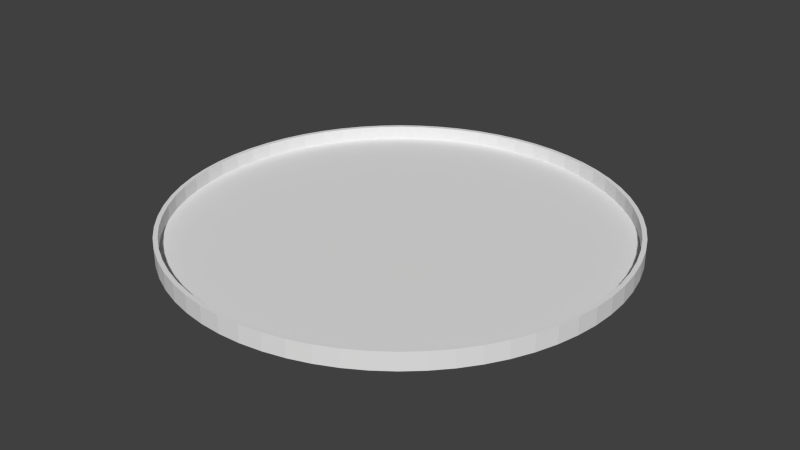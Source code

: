 # Source: Surface.blend  (saved by Blender 2.66.1; exported with 4.5.12 LTS)
import bpy
from mathutils import Matrix  # noqa: F401  (used for matrix-valued properties, if any)

bpy.ops.wm.read_factory_settings(use_empty=True)
scene = bpy.context.scene
scene.name = 'Scene'

# ---- collections
col_collection_1 = bpy.data.collections.new('Collection 1'); scene.collection.children.link(col_collection_1)

# ---- world
world_world = bpy.data.worlds.new('World'); scene.world = world_world
world_world.color = (0.05088, 0.05088, 0.05088)
world_world.use_sun_shadow = False
world_world.sun_shadow_jitter_overblur = 0.0
world_world.cycles.sampling_method = 'MANUAL'
world_world.cycles.sample_map_resolution = 256

# ---- meshes
me_cylinder_001 = bpy.data.meshes.new('Cylinder.001')
me_cylinder_001.from_pydata([(0.0, 0.0, -0.1176), (0.0, 3.0, -0.1176), (0.0, 3.0, 0.1176), (0.2941, 2.986, -0.1176), (0.2883, 2.927, 0.1176), (0.5853, 2.942, -0.1176), (0.5737, 2.884, 0.1176), (0.8709, 2.871, -0.1176), (0.8537, 2.814, 0.1176), (1.148, 2.772, -0.1176), (1.125, 2.717, 0.1176), (1.414, 2.646, -0.1176), (1.386, 2.594, 0.1176), (1.667, 2.494, -0.1176), (1.634, 2.445, 0.1176), (1.903, 2.319, -0.1176), (1.866, 2.273, 0.1176), (2.121, 2.121, -0.1176), (2.08, 2.08, 0.1176), (2.319, 1.903, -0.1176), (2.273, 1.866, 0.1176), (2.494, 1.667, -0.1176), (2.445, 1.634, 0.1176), (2.646, 1.414, -0.1176), (2.594, 1.386, 0.1176), (2.772, 1.148, -0.1176), (2.717, 1.125, 0.1176), (2.871, 0.8709, -0.1176), (2.814, 0.8537, 0.1176), (2.942, 0.5853, -0.1176), (2.884, 0.5737, 0.1176), (2.986, 0.2941, -0.1176), (2.927, 0.2883, 0.1176), (3.0, -4.888e-07, -0.1176), (2.941, -4.889e-07, 0.1176), (2.986, -0.2941, -0.1176), (2.927, -0.2883, 0.1176), (2.942, -0.5853, -0.1176), (2.884, -0.5737, 0.1176), (2.871, -0.8709, -0.1176), (2.814, -0.8537, 0.1176), (2.772, -1.148, -0.1176), (2.717, -1.125, 0.1176), (2.646, -1.414, -0.1176), (2.594, -1.386, 0.1176), (2.494, -1.667, -0.1176), (2.445, -1.634, 0.1176), (2.319, -1.903, -0.1176), (2.273, -1.866, 0.1176), (2.121, -2.121, -0.1176), (2.08, -2.08, 0.1176), (1.903, -2.319, -0.1176), (1.866, -2.273, 0.1176), (1.667, -2.494, -0.1176), (1.634, -2.445, 0.1176), (1.414, -2.646, -0.1176), (1.386, -2.594, 0.1176), (1.148, -2.772, -0.1176), (1.125, -2.717, 0.1176), (0.8709, -2.871, -0.1176), (0.8537, -2.814, 0.1176), (0.5853, -2.942, -0.1176), (0.5737, -2.884, 0.1176), (0.294, -2.986, -0.1176), (0.2883, -2.927, 0.1176), (-2.408e-06, -3.0, -0.1176), (-2.384e-06, -2.941, 0.1176), (-0.2941, -2.986, -0.1176), (-0.2883, -2.927, 0.1176), (-0.5853, -2.942, -0.1176), (-0.5737, -2.884, 0.1176), (-0.8709, -2.871, -0.1176), (-0.8537, -2.814, 0.1176), (-1.148, -2.772, -0.1176), (-1.125, -2.717, 0.1176), (-1.414, -2.646, -0.1176), (-1.386, -2.594, 0.1176), (-1.667, -2.494, -0.1176), (-1.634, -2.445, 0.1176), (-1.903, -2.319, -0.1176), (-1.866, -2.273, 0.1176), (-2.121, -2.121, -0.1176), (-2.08, -2.08, 0.1176), (-2.319, -1.903, -0.1176), (-2.273, -1.866, 0.1176), (-2.494, -1.667, -0.1176), (-2.445, -1.634, 0.1176), (-2.646, -1.414, -0.1176), (-2.594, -1.386, 0.1176), (-2.772, -1.148, -0.1176), (-2.717, -1.125, 0.1176), (-2.871, -0.8709, -0.1176), (-2.814, -0.8537, 0.1176), (-2.942, -0.5853, -0.1176), (-2.884, -0.5737, 0.1176), (-2.986, -0.2941, -0.1176), (-2.927, -0.2883, 0.1176), (-3.0, -1.395e-06, -0.1176), (-2.941, -1.395e-06, 0.1176), (-2.986, 0.294, -0.1176), (-2.927, 0.2883, 0.1176), (-2.942, 0.5853, -0.1176), (-2.884, 0.5737, 0.1176), (-2.871, 0.8709, -0.1176), (-2.814, 0.8537, 0.1176), (-2.772, 1.148, -0.1176), (-2.717, 1.125, 0.1176), (-2.646, 1.414, -0.1176), (-2.594, 1.386, 0.1176), (-2.494, 1.667, -0.1176), (-2.445, 1.634, 0.1176), (-2.319, 1.903, -0.1176), (-2.273, 1.866, 0.1176), (-2.121, 2.121, -0.1176), (-2.08, 2.08, 0.1176), (-1.903, 2.319, -0.1176), (-1.866, 2.273, 0.1176), (-1.667, 2.494, -0.1176), (-1.634, 2.445, 0.1176), (-1.414, 2.646, -0.1176), (-1.386, 2.594, 0.1176), (-1.148, 2.772, -0.1176), (-1.125, 2.717, 0.1176), (-0.8709, 2.871, -0.1176), (-0.8537, 2.814, 0.1176), (-0.5853, 2.942, -0.1176), (-0.5738, 2.884, 0.1176), (-0.2941, 2.986, -0.1176), (-0.2883, 2.927, 0.1176), (0.2941, 2.986, 0.1176), (6.852e-08, 2.941, 0.1176), (0.5853, 2.942, 0.1176), (0.8709, 2.871, 0.1176), (1.148, 2.772, 0.1176), (1.414, 2.646, 0.1176), (1.667, 2.494, 0.1176), (1.903, 2.319, 0.1176), (2.121, 2.121, 0.1176), (2.319, 1.903, 0.1176), (2.494, 1.667, 0.1176), (2.646, 1.414, 0.1176), (2.772, 1.148, 0.1176), (2.871, 0.8709, 0.1176), (2.942, 0.5853, 0.1176), (2.986, 0.2941, 0.1176), (3.0, -4.888e-07, 0.1176), (2.986, -0.2941, 0.1176), (2.942, -0.5853, 0.1176), (2.871, -0.8709, 0.1176), (2.772, -1.148, 0.1176), (2.646, -1.414, 0.1176), (2.494, -1.667, 0.1176), (2.319, -1.903, 0.1176), (2.121, -2.121, 0.1176), (1.903, -2.319, 0.1176), (1.667, -2.494, 0.1176), (1.414, -2.646, 0.1176), (1.148, -2.772, 0.1176), (0.8709, -2.871, 0.1176), (0.5853, -2.942, 0.1176), (0.294, -2.986, 0.1176), (-2.408e-06, -3.0, 0.1176), (-0.2941, -2.986, 0.1176), (-0.5853, -2.942, 0.1176), (-0.8709, -2.871, 0.1176), (-1.148, -2.772, 0.1176), (-1.414, -2.646, 0.1176), (-1.667, -2.494, 0.1176), (-1.903, -2.319, 0.1176), (-2.121, -2.121, 0.1176), (-2.319, -1.903, 0.1176), (-2.494, -1.667, 0.1176), (-2.646, -1.414, 0.1176), (-2.772, -1.148, 0.1176), (-2.871, -0.8709, 0.1176), (-2.942, -0.5853, 0.1176), (-2.986, -0.2941, 0.1176), (-3.0, -1.395e-06, 0.1176), (-2.986, 0.294, 0.1176), (-2.942, 0.5853, 0.1176), (-2.871, 0.8709, 0.1176), (-2.772, 1.148, 0.1176), (-2.646, 1.414, 0.1176), (-2.494, 1.667, 0.1176), (-2.319, 1.903, 0.1176), (-2.121, 2.121, 0.1176), (-1.903, 2.319, 0.1176), (-1.667, 2.494, 0.1176), (-1.414, 2.646, 0.1176), (-1.148, 2.772, 0.1176), (-0.8709, 2.871, 0.1176), (-0.5853, 2.942, 0.1176), (-0.2941, 2.986, 0.1176), (0.0, 0.0, -0.07097), (0.2883, 2.927, -0.07097), (0.5737, 2.884, -0.07097), (0.8537, 2.814, -0.07097), (1.125, 2.717, -0.07097), (1.386, 2.594, -0.07097), (1.634, 2.445, -0.07097), (1.866, 2.273, -0.07097), (2.08, 2.08, -0.07097), (2.273, 1.866, -0.07097), (2.445, 1.634, -0.07097), (2.594, 1.386, -0.07097), (2.717, 1.125, -0.07097), (2.814, 0.8537, -0.07097), (2.884, 0.5737, -0.07097), (2.927, 0.2883, -0.07097), (2.941, -4.889e-07, -0.07097), (2.927, -0.2883, -0.07097), (2.884, -0.5737, -0.07097), (2.814, -0.8537, -0.07097), (2.717, -1.125, -0.07097), (2.594, -1.386, -0.07097), (2.445, -1.634, -0.07097), (2.273, -1.866, -0.07097), (2.08, -2.08, -0.07097), (1.866, -2.273, -0.07097), (1.634, -2.445, -0.07097), (1.386, -2.594, -0.07097), (1.125, -2.717, -0.07097), (0.8537, -2.814, -0.07097), (0.5737, -2.884, -0.07097), (0.2883, -2.927, -0.07097), (0.0, -2.941, -0.07097), (-0.2883, -2.927, -0.07097), (-0.5737, -2.884, -0.07097), (-0.8537, -2.814, -0.07097), (-1.125, -2.717, -0.07097), (-1.386, -2.594, -0.07097), (-1.634, -2.445, -0.07097), (-1.866, -2.273, -0.07097), (-2.08, -2.08, -0.07097), (-2.273, -1.866, -0.07097), (-2.445, -1.634, -0.07097), (-2.594, -1.386, -0.07097), (-2.717, -1.125, -0.07097), (-2.814, -0.8537, -0.07097), (-2.884, -0.5737, -0.07097), (-2.927, -0.2883, -0.07097), (-2.941, -4.889e-07, -0.07097), (-2.927, 0.2883, -0.07097), (-2.884, 0.5737, -0.07097), (-2.814, 0.8537, -0.07097), (-2.717, 1.125, -0.07097), (-2.594, 1.386, -0.07097), (-2.445, 1.634, -0.07097), (-2.273, 1.866, -0.07097), (-2.08, 2.08, -0.07097), (-1.866, 2.273, -0.07097), (-1.634, 2.445, -0.07097), (-1.386, 2.594, -0.07097), (-1.125, 2.717, -0.07097), (-0.8537, 2.814, -0.07097), (-0.5737, 2.884, -0.07097), (-0.2883, 2.927, -0.07097), (0.0, 2.941, -0.07097)], [], [(0, 1, 3), (36, 34, 209, 210), (1, 2, 129, 3), (0, 3, 5), (72, 70, 227, 228), (3, 129, 131, 5), (0, 5, 7), (108, 106, 245, 246), (5, 131, 132, 7), (0, 7, 9), (26, 24, 204, 205), (7, 132, 133, 9), (0, 9, 11), (62, 60, 222, 223), (9, 133, 134, 11), (0, 11, 13), (98, 96, 240, 241), (11, 134, 135, 13), (0, 13, 15), (16, 14, 199, 200), (13, 135, 136, 15), (0, 15, 17), (52, 50, 217, 218), (15, 136, 137, 17), (0, 17, 19), (88, 86, 235, 236), (17, 137, 138, 19), (0, 19, 21), (124, 122, 253, 254), (19, 138, 139, 21), (0, 21, 23), (6, 4, 194, 195), (21, 139, 140, 23), (0, 23, 25), (42, 40, 212, 213), (23, 140, 141, 25), (0, 25, 27), (78, 76, 230, 231), (25, 141, 142, 27), (0, 27, 29), (114, 112, 248, 249), (27, 142, 143, 29), (0, 29, 31), (32, 30, 207, 208), (29, 143, 144, 31), (0, 31, 33), (68, 66, 225, 226), (31, 144, 145, 33), (0, 33, 35), (104, 102, 243, 244), (33, 145, 146, 35), (0, 35, 37), (22, 20, 202, 203), (35, 146, 147, 37), (0, 37, 39), (58, 56, 220, 221), (37, 147, 148, 39), (0, 39, 41), (94, 92, 238, 239), (39, 148, 149, 41), (0, 41, 43), (130, 128, 256, 257), (41, 149, 150, 43), (0, 43, 45), (12, 10, 197, 198), (43, 150, 151, 45), (0, 45, 47), (48, 46, 215, 216), (45, 151, 152, 47), (0, 47, 49), (84, 82, 233, 234), (47, 152, 153, 49), (0, 49, 51), (120, 118, 251, 252), (49, 153, 154, 51), (0, 51, 53), (38, 36, 210, 211), (51, 154, 155, 53), (0, 53, 55), (74, 72, 228, 229), (53, 155, 156, 55), (0, 55, 57), (110, 108, 246, 247), (55, 156, 157, 57), (0, 57, 59), (28, 26, 205, 206), (57, 157, 158, 59), (0, 59, 61), (64, 62, 223, 224), (59, 158, 159, 61), (0, 61, 63), (100, 98, 241, 242), (61, 159, 160, 63), (0, 63, 65), (18, 16, 200, 201), (63, 160, 161, 65), (0, 65, 67), (54, 52, 218, 219), (65, 161, 162, 67), (0, 67, 69), (90, 88, 236, 237), (67, 162, 163, 69), (0, 69, 71), (126, 124, 254, 255), (69, 163, 164, 71), (0, 71, 73), (8, 6, 195, 196), (71, 164, 165, 73), (0, 73, 75), (44, 42, 213, 214), (73, 165, 166, 75), (0, 75, 77), (80, 78, 231, 232), (75, 166, 167, 77), (0, 77, 79), (116, 114, 249, 250), (77, 167, 168, 79), (0, 79, 81), (34, 32, 208, 209), (79, 168, 169, 81), (0, 81, 83), (70, 68, 226, 227), (81, 169, 170, 83), (0, 83, 85), (106, 104, 244, 245), (83, 170, 171, 85), (0, 85, 87), (24, 22, 203, 204), (85, 171, 172, 87), (0, 87, 89), (60, 58, 221, 222), (87, 172, 173, 89), (0, 89, 91), (96, 94, 239, 240), (89, 173, 174, 91), (0, 91, 93), (14, 12, 198, 199), (91, 174, 175, 93), (0, 93, 95), (50, 48, 216, 217), (93, 175, 176, 95), (0, 95, 97), (86, 84, 234, 235), (95, 176, 177, 97), (0, 97, 99), (122, 120, 252, 253), (97, 177, 178, 99), (0, 99, 101), (4, 130, 257, 194), (99, 178, 179, 101), (0, 101, 103), (40, 38, 211, 212), (101, 179, 180, 103), (0, 103, 105), (76, 74, 229, 230), (103, 180, 181, 105), (0, 105, 107), (112, 110, 247, 248), (105, 181, 182, 107), (0, 107, 109), (30, 28, 206, 207), (107, 182, 183, 109), (0, 109, 111), (66, 64, 224, 225), (109, 183, 184, 111), (0, 111, 113), (102, 100, 242, 243), (111, 184, 185, 113), (0, 113, 115), (20, 18, 201, 202), (113, 185, 186, 115), (0, 115, 117), (56, 54, 219, 220), (115, 186, 187, 117), (0, 117, 119), (92, 90, 237, 238), (117, 187, 188, 119), (0, 119, 121), (128, 126, 255, 256), (119, 188, 189, 121), (0, 121, 123), (10, 8, 196, 197), (121, 189, 190, 123), (0, 123, 125), (46, 44, 214, 215), (123, 190, 191, 125), (0, 125, 127), (82, 80, 232, 233), (125, 191, 192, 127), (0, 127, 1), (118, 116, 250, 251), (127, 192, 2, 1), (130, 4, 129, 2), (4, 6, 131, 129), (6, 8, 132, 131), (8, 10, 133, 132), (10, 12, 134, 133), (12, 14, 135, 134), (14, 16, 136, 135), (16, 18, 137, 136), (18, 20, 138, 137), (20, 22, 139, 138), (22, 24, 140, 139), (24, 26, 141, 140), (26, 28, 142, 141), (28, 30, 143, 142), (30, 32, 144, 143), (32, 34, 145, 144), (34, 36, 146, 145), (36, 38, 147, 146), (38, 40, 148, 147), (40, 42, 149, 148), (42, 44, 150, 149), (44, 46, 151, 150), (46, 48, 152, 151), (48, 50, 153, 152), (50, 52, 154, 153), (52, 54, 155, 154), (54, 56, 156, 155), (56, 58, 157, 156), (58, 60, 158, 157), (60, 62, 159, 158), (62, 64, 160, 159), (64, 66, 161, 160), (66, 68, 162, 161), (68, 70, 163, 162), (70, 72, 164, 163), (72, 74, 165, 164), (74, 76, 166, 165), (76, 78, 167, 166), (78, 80, 168, 167), (80, 82, 169, 168), (82, 84, 170, 169), (84, 86, 171, 170), (86, 88, 172, 171), (88, 90, 173, 172), (90, 92, 174, 173), (92, 94, 175, 174), (94, 96, 176, 175), (96, 98, 177, 176), (98, 100, 178, 177), (100, 102, 179, 178), (102, 104, 180, 179), (104, 106, 181, 180), (106, 108, 182, 181), (108, 110, 183, 182), (110, 112, 184, 183), (112, 114, 185, 184), (114, 116, 186, 185), (116, 118, 187, 186), (118, 120, 188, 187), (120, 122, 189, 188), (122, 124, 190, 189), (124, 126, 191, 190), (126, 128, 192, 191), (128, 130, 2, 192), (193, 194, 257), (193, 195, 194), (193, 196, 195), (193, 197, 196), (193, 198, 197), (193, 199, 198), (193, 200, 199), (193, 201, 200), (193, 202, 201), (193, 203, 202), (193, 204, 203), (193, 205, 204), (193, 206, 205), (193, 207, 206), (193, 208, 207), (193, 209, 208), (193, 210, 209), (193, 211, 210), (193, 212, 211), (193, 213, 212), (193, 214, 213), (193, 215, 214), (193, 216, 215), (193, 217, 216), (193, 218, 217), (193, 219, 218), (193, 220, 219), (193, 221, 220), (193, 222, 221), (193, 223, 222), (193, 224, 223), (193, 225, 224), (193, 226, 225), (193, 227, 226), (193, 228, 227), (193, 229, 228), (193, 230, 229), (193, 231, 230), (193, 232, 231), (193, 233, 232), (193, 234, 233), (193, 235, 234), (193, 236, 235), (193, 237, 236), (193, 238, 237), (193, 239, 238), (193, 240, 239), (193, 241, 240), (193, 242, 241), (193, 243, 242), (193, 244, 243), (193, 245, 244), (193, 246, 245), (193, 247, 246), (193, 248, 247), (193, 249, 248), (193, 250, 249), (193, 251, 250), (193, 252, 251), (193, 253, 252), (193, 254, 253), (193, 255, 254), (193, 256, 255), (193, 257, 256)])
_uv = me_cylinder_001.uv_layers.new(name='UVMap')
_uv.uv.foreach_set('vector', [0.07715, 0.9219, 0.02637, 0.959, 0.02246, 0.9541, 0.3633, 0.9844, 0.3184, 0.9844, 0.3193, 0.9258, 0.3652, 0.9258, 0.8203, 0.9258, 0.8203, 0.9844, 0.7734, 0.9844, 0.7734, 0.9258, 0.07715, 0.9219, 0.02246, 0.9541, 0.01953, 0.9482, 0.5322, 0.9844, 0.4795, 0.9844, 0.4795, 0.9258, 0.5322, 0.9258, 0.7734, 0.9258, 0.7734, 0.9844, 0.7207, 0.9844, 0.7207, 0.9258, 0.07715, 0.9219, 0.01953, 0.9482, 0.01758, 0.9424, 0.5869, 0.9844, 0.5361, 0.9844, 0.5361, 0.9258, 0.5869, 0.9258, 0.7207, 0.9258, 0.7207, 0.9844, 0.6689, 0.9844, 0.6689, 0.9258, 0.07715, 0.9219, 0.01758, 0.9424, 0.01562, 0.9365, 0.8643, 0.9844, 0.8203, 0.9844, 0.8203, 0.9258, 0.8643, 0.9258, 0.6689, 0.9258, 0.6689, 0.9844, 0.6162, 0.9844, 0.6162, 0.9258, 0.07715, 0.9219, 0.01562, 0.9365, 0.01367, 0.9307, 0.2949, 0.9844, 0.2549, 0.9844, 0.2549, 0.9258, 0.2949, 0.9258, 0.6162, 0.9258, 0.6162, 0.9844, 0.5654, 0.9844, 0.5654, 0.9258, 0.07715, 0.9219, 0.01367, 0.9307, 0.01367, 0.9248, 0.3359, 0.9844, 0.29, 0.9844, 0.29, 0.9258, 0.3359, 0.9258, 0.5654, 0.9258, 0.5654, 0.9844, 0.5117, 0.9844, 0.5117, 0.9258, 0.07715, 0.9219, 0.01367, 0.9248, 0.01367, 0.918, 0.627, 0.9844, 0.5752, 0.9844, 0.5752, 0.9258, 0.627, 0.9258, 0.5117, 0.9258, 0.5117, 0.9844, 0.4619, 0.9844, 0.4619, 0.9258, 0.07715, 0.9219, 0.01367, 0.918, 0.01367, 0.9121, 0.7656, 0.9844, 0.7158, 0.9844, 0.7188, 0.9258, 0.7686, 0.9258, 0.4619, 0.9258, 0.4619, 0.9844, 0.4092, 0.9844, 0.4092, 0.9258, 0.07715, 0.9219, 0.01367, 0.9121, 0.01562, 0.9062, 0.8125, 0.9844, 0.7705, 0.9844, 0.7705, 0.9258, 0.8125, 0.9258, 0.4092, 0.9258, 0.4092, 0.9844, 0.3623, 0.9844, 0.3623, 0.9258, 0.07715, 0.9219, 0.01562, 0.9062, 0.01758, 0.9004, 0.9531, 0.9844, 0.917, 0.9844, 0.917, 0.9258, 0.9531, 0.9258, 0.3623, 0.9258, 0.3623, 0.9844, 0.3135, 0.9844, 0.3135, 0.9258, 0.07715, 0.9219, 0.01758, 0.9004, 0.01953, 0.8945, 0.3721, 0.9844, 0.3242, 0.9844, 0.3242, 0.9258, 0.3721, 0.9258, 0.3135, 0.9258, 0.3135, 0.9844, 0.2695, 0.9844, 0.2695, 0.9258, 0.07715, 0.9219, 0.01953, 0.8945, 0.02246, 0.8887, 0.5117, 0.9844, 0.4619, 0.9844, 0.4629, 0.9258, 0.5127, 0.9258, 0.2695, 0.9258, 0.2695, 0.9844, 0.2305, 0.9844, 0.2305, 0.9258, 0.07715, 0.9219, 0.02246, 0.8887, 0.02637, 0.8838, 0.6855, 0.9844, 0.6338, 0.9844, 0.6357, 0.9258, 0.6855, 0.9258, 0.2305, 0.9258, 0.2305, 0.9844, 0.1924, 0.9844, 0.1924, 0.9258, 0.07715, 0.9219, 0.02637, 0.8838, 0.03027, 0.8789, 0.7393, 0.9844, 0.6895, 0.9844, 0.6895, 0.9258, 0.7393, 0.9258, 0.9209, 0.9844, 0.9209, 0.9844, 0.8818, 0.9844, 0.8818, 0.9844, 0.07715, 0.9219, 0.03027, 0.8789, 0.03418, 0.875, 0.2754, 0.9844, 0.2344, 0.9844, 0.2363, 0.9258, 0.2754, 0.9258, 0.8818, 0.9844, 0.8818, 0.9844, 0.8379, 0.9844, 0.835, 0.9844, 0.07715, 0.9219, 0.03418, 0.875, 0.03906, 0.8711, 0.4326, 0.9844, 0.3838, 0.9844, 0.3838, 0.9258, 0.4326, 0.9258, 0.835, 0.9844, 0.8379, 0.9844, 0.7891, 0.9844, 0.7891, 0.9844, 0.07715, 0.9219, 0.03906, 0.8711, 0.04395, 0.8672, 0.4834, 0.9844, 0.4336, 0.9844, 0.4336, 0.9258, 0.4834, 0.9258, 0.7891, 0.9844, 0.7891, 0.9844, 0.7412, 0.9844, 0.7412, 0.9844, 0.07715, 0.9219, 0.04395, 0.8672, 0.0498, 0.8643, 0.7744, 0.9844, 0.7266, 0.9844, 0.7266, 0.9258, 0.7744, 0.9258, 0.7412, 0.9844, 0.7412, 0.9844, 0.6895, 0.9844, 0.6895, 0.9844, 0.07715, 0.9219, 0.0498, 0.8643, 0.05566, 0.8623, 0.9033, 0.9844, 0.8594, 0.9844, 0.8623, 0.9258, 0.9062, 0.9258, 0.6895, 0.9844, 0.6895, 0.9844, 0.6367, 0.9844, 0.6367, 0.9844, 0.07715, 0.9219, 0.05566, 0.8623, 0.06152, 0.8604, 0.249, 0.9844, 0.207, 0.9844, 0.207, 0.9258, 0.2461, 0.9258, 0.6367, 0.9844, 0.6367, 0.9844, 0.5859, 0.9844, 0.5859, 0.9844, 0.07715, 0.9219, 0.06152, 0.8604, 0.06738, 0.8594, 0.2783, 0.9844, 0.2363, 0.9844, 0.2344, 0.9258, 0.2783, 0.9258, 0.5859, 0.9844, 0.5859, 0.9844, 0.5332, 0.9844, 0.5332, 0.9844, 0.07715, 0.9219, 0.06738, 0.8594, 0.07324, 0.8584, 0.5234, 0.9844, 0.4717, 0.9844, 0.4717, 0.9258, 0.5234, 0.9258, 0.5332, 0.9844, 0.5332, 0.9844, 0.4795, 0.9844, 0.4795, 0.9844, 0.07715, 0.9219, 0.07324, 0.8584, 0.08008, 0.8584, 0.666, 0.9844, 0.6152, 0.9844, 0.6162, 0.9258, 0.6689, 0.9258, 0.4795, 0.9844, 0.4795, 0.9844, 0.4297, 0.9844, 0.4297, 0.9844, 0.07715, 0.9219, 0.08008, 0.8584, 0.08594, 0.8594, 0.7246, 0.9844, 0.6768, 0.9844, 0.6768, 0.9258, 0.7246, 0.9258, 0.4297, 0.9844, 0.4297, 0.9844, 0.3779, 0.9844, 0.3779, 0.9844, 0.07715, 0.9219, 0.08594, 0.8594, 0.0918, 0.8604, 0.877, 0.9844, 0.833, 0.9844, 0.833, 0.9258, 0.877, 0.9258, 0.3779, 0.9844, 0.3779, 0.9844, 0.3301, 0.9844, 0.3301, 0.9844, 0.07715, 0.9219, 0.0918, 0.8604, 0.09766, 0.8623, 0.4121, 0.9844, 0.3633, 0.9844, 0.3652, 0.9258, 0.4131, 0.9258, 0.3301, 0.9844, 0.3301, 0.9844, 0.2832, 0.9844, 0.2832, 0.9844, 0.07715, 0.9219, 0.09766, 0.8623, 0.1035, 0.8643, 0.583, 0.9844, 0.5322, 0.9844, 0.5322, 0.9258, 0.583, 0.9258, 0.2832, 0.9844, 0.2832, 0.9844, 0.2393, 0.9844, 0.2393, 0.9844, 0.07715, 0.9219, 0.1035, 0.8643, 0.1094, 0.8672, 0.6396, 0.9844, 0.5869, 0.9844, 0.5869, 0.9258, 0.6396, 0.9258, 0.2393, 0.9844, 0.2393, 0.9844, 0.1992, 0.9844, 0.1992, 0.9844, 0.07715, 0.9219, 0.1094, 0.8672, 0.1143, 0.8711, 0.9033, 0.9844, 0.8643, 0.9844, 0.8643, 0.9258, 0.9033, 0.9258, 0.1992, 0.9844, 0.1992, 0.9844, 0.1611, 0.9844, 0.1611, 0.9844, 0.07715, 0.9219, 0.1143, 0.8711, 0.1191, 0.875, 0.3389, 0.9844, 0.2949, 0.9844, 0.2949, 0.9258, 0.3389, 0.9258, 0.877, 0.9258, 0.877, 0.9844, 0.8389, 0.9844, 0.8389, 0.9258, 0.07715, 0.9219, 0.1191, 0.875, 0.124, 0.8789, 0.3838, 0.9844, 0.3359, 0.9844, 0.3359, 0.9258, 0.3838, 0.9258, 0.8389, 0.9258, 0.8389, 0.9844, 0.7998, 0.9844, 0.7998, 0.9258, 0.07715, 0.9219, 0.124, 0.8789, 0.1279, 0.8838, 0.6768, 0.9844, 0.627, 0.9844, 0.627, 0.9258, 0.6768, 0.9258, 0.7998, 0.9258, 0.7998, 0.9844, 0.7559, 0.9844, 0.7559, 0.9258, 0.07715, 0.9219, 0.1279, 0.8838, 0.1309, 0.8887, 0.8145, 0.9844, 0.7656, 0.9844, 0.7686, 0.9258, 0.8174, 0.9258, 0.7559, 0.9258, 0.7559, 0.9844, 0.709, 0.9844, 0.709, 0.9258, 0.07715, 0.9219, 0.1309, 0.8887, 0.1338, 0.8945, 0.8535, 0.9844, 0.8125, 0.9844, 0.8125, 0.9258, 0.8535, 0.9258, 0.709, 0.9258, 0.709, 0.9844, 0.6602, 0.9844, 0.6602, 0.9258, 0.07715, 0.9219, 0.1338, 0.8945, 0.1367, 0.9004, 0.1953, 0.9844, 0.1602, 0.9844, 0.1602, 0.9258, 0.1953, 0.9258, 0.6602, 0.9258, 0.6602, 0.9844, 0.6094, 0.9844, 0.6094, 0.9258, 0.07715, 0.9219, 0.1367, 0.9004, 0.1377, 0.9062, 0.4219, 0.9844, 0.3721, 0.9844, 0.3721, 0.9258, 0.4219, 0.9258, 0.6094, 0.9258, 0.6094, 0.9844, 0.5576, 0.9844, 0.5566, 0.9258, 0.07715, 0.9219, 0.1377, 0.9062, 0.1396, 0.9121, 0.5625, 0.9844, 0.5117, 0.9844, 0.5127, 0.9258, 0.5654, 0.9258, 0.5566, 0.9258, 0.5576, 0.9844, 0.5039, 0.9844, 0.5039, 0.9258, 0.07715, 0.9219, 0.1396, 0.9121, 0.1396, 0.918, 0.7383, 0.9844, 0.6855, 0.9844, 0.6855, 0.9258, 0.7383, 0.9258, 0.5039, 0.9258, 0.5039, 0.9844, 0.4531, 0.9844, 0.4531, 0.9258, 0.07715, 0.9219, 0.1396, 0.918, 0.1396, 0.9248, 0.7881, 0.9844, 0.7393, 0.9844, 0.7393, 0.9258, 0.7881, 0.9258, 0.4531, 0.9258, 0.4531, 0.9844, 0.4004, 0.9844, 0.4004, 0.9258, 0.07715, 0.9219, 0.1396, 0.9248, 0.1396, 0.9307, 0.3184, 0.9844, 0.2754, 0.9844, 0.2754, 0.9258, 0.3193, 0.9258, 0.4004, 0.9258, 0.4004, 0.9844, 0.3486, 0.9844, 0.3486, 0.9258, 0.07715, 0.9219, 0.1396, 0.9307, 0.1377, 0.9365, 0.4795, 0.9844, 0.4326, 0.9844, 0.4326, 0.9258, 0.4795, 0.9258, 0.6006, 0.9844, 0.5977, 0.9258, 0.6504, 0.9258, 0.6504, 0.9844, 0.07715, 0.9219, 0.1377, 0.9365, 0.1367, 0.9424, 0.5361, 0.9844, 0.4834, 0.9844, 0.4834, 0.9258, 0.5361, 0.9258, 0.6504, 0.9844, 0.6504, 0.9258, 0.6982, 0.9258, 0.6982, 0.9844, 0.07715, 0.9219, 0.1367, 0.9424, 0.1338, 0.9482, 0.8203, 0.9844, 0.7744, 0.9844, 0.7744, 0.9258, 0.8203, 0.9258, 0.6982, 0.9844, 0.6982, 0.9258, 0.7451, 0.9258, 0.7451, 0.9844, 0.07715, 0.9219, 0.1338, 0.9482, 0.1309, 0.9541, 0.9434, 0.9844, 0.9033, 0.9844, 0.9062, 0.9258, 0.9463, 0.9258, 0.7451, 0.9844, 0.7451, 0.9258, 0.7891, 0.9258, 0.7891, 0.9844, 0.07715, 0.9219, 0.1309, 0.9541, 0.1279, 0.959, 0.29, 0.9844, 0.249, 0.9844, 0.2461, 0.9258, 0.29, 0.9258, 0.7891, 0.9844, 0.7891, 0.9258, 0.8291, 0.9258, 0.8301, 0.9844, 0.07715, 0.9219, 0.1279, 0.959, 0.124, 0.9639, 0.5752, 0.9844, 0.5234, 0.9844, 0.5234, 0.9258, 0.5752, 0.9258, 0.9521, 0.9258, 0.9521, 0.9844, 0.9141, 0.9844, 0.9141, 0.9258, 0.07715, 0.9219, 0.124, 0.9639, 0.1191, 0.9688, 0.7158, 0.9844, 0.666, 0.9844, 0.6689, 0.9258, 0.7188, 0.9258, 0.9141, 0.9258, 0.9141, 0.9844, 0.874, 0.9844, 0.874, 0.9258, 0.07715, 0.9219, 0.1191, 0.9688, 0.1143, 0.9727, 0.7705, 0.9844, 0.7246, 0.9844, 0.7246, 0.9258, 0.7705, 0.9258, 0.874, 0.9258, 0.874, 0.9844, 0.8301, 0.9844, 0.8301, 0.9258, 0.07715, 0.9219, 0.1143, 0.9727, 0.1094, 0.9756, 0.917, 0.9844, 0.877, 0.9844, 0.877, 0.9258, 0.917, 0.9258, 0.8301, 0.9258, 0.8301, 0.9844, 0.7832, 0.9844, 0.7832, 0.9258, 0.07715, 0.9219, 0.1094, 0.9756, 0.1035, 0.9785, 0.3242, 0.9844, 0.2783, 0.9844, 0.2783, 0.9258, 0.3242, 0.9258, 0.7832, 0.9258, 0.7832, 0.9844, 0.7354, 0.9844, 0.7354, 0.9258, 0.07715, 0.9219, 0.1035, 0.9785, 0.09766, 0.9814, 0.4619, 0.9844, 0.4121, 0.9844, 0.4131, 0.9258, 0.4629, 0.9258, 0.7354, 0.9258, 0.7354, 0.9844, 0.6836, 0.9844, 0.6836, 0.9258, 0.07715, 0.9219, 0.09766, 0.9814, 0.0918, 0.9824, 0.6338, 0.9844, 0.583, 0.9844, 0.583, 0.9258, 0.6357, 0.9258, 0.6836, 0.9258, 0.6836, 0.9844, 0.6309, 0.9844, 0.6309, 0.9258, 0.07715, 0.9219, 0.0918, 0.9824, 0.08594, 0.9844, 0.6895, 0.9844, 0.6396, 0.9844, 0.6396, 0.9258, 0.6895, 0.9258, 0.6309, 0.9258, 0.6309, 0.9844, 0.5801, 0.9844, 0.5801, 0.9258, 0.07715, 0.9219, 0.08594, 0.9844, 0.08008, 0.9844, 0.2344, 0.9844, 0.1992, 0.9844, 0.2012, 0.9258, 0.2363, 0.9258, 0.5801, 0.9258, 0.5801, 0.9844, 0.5273, 0.9844, 0.5273, 0.9258, 0.07715, 0.9219, 0.08008, 0.9844, 0.07324, 0.9844, 0.3838, 0.9844, 0.3389, 0.9844, 0.3389, 0.9258, 0.3838, 0.9258, 0.5273, 0.9258, 0.5273, 0.9844, 0.4766, 0.9844, 0.4736, 0.9258, 0.07715, 0.9219, 0.07324, 0.9844, 0.06738, 0.9844, 0.4336, 0.9844, 0.3838, 0.9844, 0.3838, 0.9258, 0.4336, 0.9258, 0.4736, 0.9258, 0.4766, 0.9844, 0.4238, 0.9844, 0.4238, 0.9258, 0.07715, 0.9219, 0.06738, 0.9844, 0.06152, 0.9824, 0.7266, 0.9844, 0.6768, 0.9844, 0.6768, 0.9258, 0.7266, 0.9258, 0.4238, 0.9258, 0.4238, 0.9844, 0.3721, 0.9844, 0.3721, 0.9258, 0.07715, 0.9219, 0.06152, 0.9824, 0.05566, 0.9814, 0.8594, 0.9844, 0.8145, 0.9844, 0.8174, 0.9258, 0.8623, 0.9258, 0.3721, 0.9258, 0.3721, 0.9844, 0.3242, 0.9844, 0.3242, 0.9258, 0.07715, 0.9219, 0.05566, 0.9814, 0.0498, 0.9785, 0.207, 0.9844, 0.1719, 0.9844, 0.1719, 0.9258, 0.207, 0.9258, 0.3242, 0.9258, 0.3242, 0.9844, 0.2754, 0.9844, 0.2754, 0.9258, 0.07715, 0.9219, 0.0498, 0.9785, 0.04395, 0.9756, 0.2363, 0.9844, 0.1953, 0.9844, 0.1953, 0.9258, 0.2344, 0.9258, 0.2754, 0.9258, 0.2754, 0.9844, 0.2314, 0.9844, 0.2314, 0.9258, 0.07715, 0.9219, 0.04395, 0.9756, 0.03906, 0.9727, 0.4717, 0.9844, 0.4219, 0.9844, 0.4219, 0.9258, 0.4717, 0.9258, 0.2314, 0.9258, 0.2314, 0.9844, 0.1924, 0.9844, 0.1924, 0.9258, 0.07715, 0.9219, 0.03906, 0.9727, 0.03418, 0.9688, 0.6152, 0.9844, 0.5625, 0.9844, 0.5654, 0.9258, 0.6162, 0.9258, 0.9521, 0.9258, 0.9521, 0.9844, 0.9121, 0.9844, 0.9121, 0.9258, 0.07715, 0.9219, 0.03418, 0.9688, 0.03027, 0.9639, 0.7881, 0.9844, 0.7383, 0.9844, 0.7383, 0.9258, 0.7881, 0.9258, 0.9121, 0.9258, 0.9121, 0.9844, 0.8672, 0.9844, 0.8682, 0.9258, 0.07715, 0.9219, 0.03027, 0.9639, 0.02637, 0.959, 0.833, 0.9844, 0.7881, 0.9844, 0.7881, 0.9258, 0.833, 0.9258, 0.8682, 0.9258, 0.8672, 0.9844, 0.8203, 0.9844, 0.8203, 0.9258, 0.7471, 0.8086, 0.7793, 0.7832, 0.7871, 0.7891, 0.7539, 0.8154, 0.7793, 0.7832, 0.8105, 0.752, 0.8174, 0.7588, 0.7871, 0.7891, 0.8105, 0.752, 0.8369, 0.7197, 0.8438, 0.7266, 0.8174, 0.7588, 0.8369, 0.7197, 0.8604, 0.6855, 0.8672, 0.6904, 0.8438, 0.7266, 0.8604, 0.6855, 0.8779, 0.6484, 0.8887, 0.6514, 0.8672, 0.6904, 0.8779, 0.6484, 0.8965, 0.6104, 0.9043, 0.6133, 0.8887, 0.6514, 0.8965, 0.6104, 0.9082, 0.5684, 0.916, 0.5713, 0.9043, 0.6133, 0.9082, 0.5684, 0.916, 0.5303, 0.9238, 0.5303, 0.916, 0.5713, 0.916, 0.5303, 0.9199, 0.4873, 0.9307, 0.4873, 0.9238, 0.5303, 0.9199, 0.4873, 0.9199, 0.4453, 0.9307, 0.4453, 0.9307, 0.4873, 0.9199, 0.4453, 0.916, 0.4023, 0.9238, 0.4023, 0.9307, 0.4453, 0.916, 0.4023, 0.9082, 0.3643, 0.916, 0.3613, 0.9238, 0.4023, 0.9082, 0.3643, 0.8965, 0.3223, 0.9043, 0.3193, 0.916, 0.3613, 0.8965, 0.3223, 0.8779, 0.2842, 0.8887, 0.2812, 0.9043, 0.3193, 0.8779, 0.2842, 0.8604, 0.2471, 0.8672, 0.2422, 0.8887, 0.2812, 0.8604, 0.2471, 0.8369, 0.2129, 0.8438, 0.2061, 0.8672, 0.2422, 0.8369, 0.2129, 0.8105, 0.1807, 0.8174, 0.1738, 0.8438, 0.2061, 0.8105, 0.1807, 0.7793, 0.1494, 0.7871, 0.1436, 0.8174, 0.1738, 0.7793, 0.1494, 0.7471, 0.124, 0.7539, 0.1172, 0.7871, 0.1436, 0.7471, 0.124, 0.7129, 0.1006, 0.7178, 0.09277, 0.7539, 0.1172, 0.7129, 0.1006, 0.6768, 0.08105, 0.6807, 0.07129, 0.7178, 0.09277, 0.6768, 0.08105, 0.6387, 0.06641, 0.6406, 0.05762, 0.6807, 0.07129, 0.6387, 0.06641, 0.5986, 0.05176, 0.5996, 0.04395, 0.6406, 0.05762, 0.5986, 0.05176, 0.5576, 0.04395, 0.5586, 0.03516, 0.5996, 0.04395, 0.5576, 0.04395, 0.5146, 0.04004, 0.5156, 0.03027, 0.5586, 0.03516, 0.5146, 0.04004, 0.4736, 0.04004, 0.4727, 0.03027, 0.5156, 0.03027, 0.4736, 0.04004, 0.4307, 0.04395, 0.4297, 0.03516, 0.4727, 0.03027, 0.4307, 0.04395, 0.3896, 0.05176, 0.3887, 0.04395, 0.4297, 0.03516, 0.3896, 0.05176, 0.3506, 0.06641, 0.3477, 0.05762, 0.3887, 0.04395, 0.3506, 0.06641, 0.3125, 0.08105, 0.3076, 0.07129, 0.3477, 0.05762, 0.3125, 0.08105, 0.2754, 0.1006, 0.2705, 0.09277, 0.3076, 0.07129, 0.2754, 0.1006, 0.2412, 0.124, 0.2344, 0.1172, 0.2705, 0.09277, 0.2412, 0.124, 0.209, 0.1494, 0.2012, 0.1436, 0.2344, 0.1172, 0.209, 0.1494, 0.1777, 0.1807, 0.1709, 0.1738, 0.2012, 0.1436, 0.1777, 0.1807, 0.1514, 0.2129, 0.1445, 0.2061, 0.1709, 0.1738, 0.1514, 0.2129, 0.1279, 0.2471, 0.1211, 0.2422, 0.1445, 0.2061, 0.1279, 0.2471, 0.1104, 0.2842, 0.09961, 0.2812, 0.1211, 0.2422, 0.1104, 0.2842, 0.0918, 0.3223, 0.08398, 0.3193, 0.09961, 0.2812, 0.0918, 0.3223, 0.08008, 0.3643, 0.07227, 0.3613, 0.08398, 0.3193, 0.08008, 0.3643, 0.07227, 0.4023, 0.06445, 0.4023, 0.07227, 0.3613, 0.07227, 0.4023, 0.06836, 0.4453, 0.05762, 0.4453, 0.06445, 0.4023, 0.06836, 0.4453, 0.06836, 0.4873, 0.05762, 0.4873, 0.05762, 0.4453, 0.06836, 0.4873, 0.07227, 0.5303, 0.06445, 0.5303, 0.05762, 0.4873, 0.07227, 0.5303, 0.08008, 0.5684, 0.07227, 0.5713, 0.06445, 0.5303, 0.08008, 0.5684, 0.0918, 0.6104, 0.08398, 0.6133, 0.07227, 0.5713, 0.0918, 0.6104, 0.1104, 0.6484, 0.09961, 0.6514, 0.08398, 0.6133, 0.1104, 0.6484, 0.1279, 0.6855, 0.1211, 0.6904, 0.09961, 0.6514, 0.1279, 0.6855, 0.1514, 0.7197, 0.1445, 0.7266, 0.1211, 0.6904, 0.1514, 0.7197, 0.1777, 0.752, 0.1709, 0.7588, 0.1445, 0.7266, 0.1777, 0.752, 0.209, 0.7832, 0.2012, 0.7891, 0.1709, 0.7588, 0.209, 0.7832, 0.2412, 0.8086, 0.2344, 0.8154, 0.2012, 0.7891, 0.2412, 0.8086, 0.2754, 0.832, 0.2705, 0.8398, 0.2344, 0.8154, 0.2754, 0.832, 0.3125, 0.8516, 0.3076, 0.8613, 0.2705, 0.8398, 0.3125, 0.8516, 0.3506, 0.8662, 0.3477, 0.875, 0.3076, 0.8613, 0.3506, 0.8662, 0.3896, 0.8809, 0.3887, 0.8887, 0.3477, 0.875, 0.3896, 0.8809, 0.4307, 0.8887, 0.4297, 0.8975, 0.3887, 0.8887, 0.4307, 0.8887, 0.4736, 0.8926, 0.4727, 0.9023, 0.4297, 0.8975, 0.4736, 0.8926, 0.5146, 0.8926, 0.5156, 0.9023, 0.4727, 0.9023, 0.5146, 0.8926, 0.5576, 0.8887, 0.5586, 0.8975, 0.5156, 0.9023, 0.5576, 0.8887, 0.5986, 0.8809, 0.5996, 0.8887, 0.5586, 0.8975, 0.5986, 0.8809, 0.6387, 0.8662, 0.6406, 0.875, 0.5996, 0.8887, 0.6387, 0.8662, 0.6768, 0.8516, 0.6807, 0.8613, 0.6406, 0.875, 0.6768, 0.8516, 0.7129, 0.832, 0.7178, 0.8398, 0.6807, 0.8613, 0.7129, 0.832, 0.7471, 0.8086, 0.7539, 0.8154, 0.7178, 0.8398, 0.4893, 0.4688, 0.8105, 0.2314, 0.832, 0.2637, 0.4893, 0.4688, 0.7852, 0.2012, 0.8105, 0.2314, 0.4893, 0.4688, 0.7559, 0.1719, 0.7852, 0.2012, 0.4893, 0.4688, 0.7266, 0.1475, 0.7559, 0.1719, 0.4893, 0.4688, 0.6943, 0.1279, 0.7266, 0.1475, 0.4893, 0.4688, 0.6611, 0.1084, 0.6943, 0.1279, 0.4893, 0.4688, 0.623, 0.09277, 0.6611, 0.1084, 0.4893, 0.4688, 0.5859, 0.08203, 0.623, 0.09277, 0.4893, 0.4688, 0.5469, 0.07324, 0.5859, 0.08203, 0.4893, 0.4688, 0.5078, 0.06934, 0.5469, 0.07324, 0.4893, 0.4688, 0.4707, 0.06934, 0.5078, 0.06934, 0.4893, 0.4688, 0.4307, 0.07324, 0.4707, 0.06934, 0.4893, 0.4688, 0.3926, 0.08203, 0.4307, 0.07324, 0.4893, 0.4688, 0.3545, 0.09277, 0.3926, 0.08203, 0.4893, 0.4688, 0.3184, 0.1084, 0.3545, 0.09277, 0.4893, 0.4688, 0.2842, 0.1279, 0.3184, 0.1084, 0.4893, 0.4688, 0.252, 0.1475, 0.2842, 0.1279, 0.4893, 0.4688, 0.2217, 0.1719, 0.252, 0.1475, 0.4893, 0.4688, 0.1924, 0.2012, 0.2217, 0.1719, 0.4893, 0.4688, 0.167, 0.2314, 0.1924, 0.2012, 0.4893, 0.4688, 0.1455, 0.2637, 0.167, 0.2314, 0.4893, 0.4688, 0.1279, 0.2979, 0.1455, 0.2637, 0.4893, 0.4688, 0.1123, 0.335, 0.1279, 0.2979, 0.4893, 0.4688, 0.1006, 0.373, 0.1123, 0.335, 0.4893, 0.4688, 0.09473, 0.4111, 0.1006, 0.373, 0.4893, 0.4688, 0.09082, 0.4502, 0.09473, 0.4111, 0.4893, 0.4688, 0.09082, 0.4883, 0.09082, 0.4502, 0.4893, 0.4688, 0.09473, 0.5264, 0.09082, 0.4883, 0.4893, 0.4688, 0.1006, 0.5664, 0.09473, 0.5264, 0.4893, 0.4688, 0.1123, 0.6035, 0.1006, 0.5664, 0.4893, 0.4688, 0.1279, 0.6396, 0.1123, 0.6035, 0.4893, 0.4688, 0.1455, 0.6748, 0.1279, 0.6396, 0.4893, 0.4688, 0.167, 0.7061, 0.1455, 0.6748, 0.4893, 0.4688, 0.1924, 0.7383, 0.167, 0.7061, 0.4893, 0.4688, 0.2217, 0.7646, 0.1924, 0.7383, 0.4893, 0.4688, 0.252, 0.791, 0.2217, 0.7646, 0.4893, 0.4688, 0.2842, 0.8115, 0.252, 0.791, 0.4893, 0.4688, 0.3184, 0.8301, 0.2842, 0.8115, 0.4893, 0.4688, 0.3545, 0.8457, 0.3184, 0.8301, 0.4893, 0.4688, 0.3926, 0.8574, 0.3545, 0.8457, 0.4893, 0.4688, 0.4307, 0.8633, 0.3926, 0.8574, 0.4893, 0.4688, 0.4707, 0.8691, 0.4307, 0.8633, 0.4893, 0.4688, 0.5078, 0.8691, 0.4707, 0.8691, 0.4893, 0.4688, 0.5469, 0.8633, 0.5078, 0.8691, 0.4893, 0.4688, 0.5859, 0.8574, 0.5469, 0.8633, 0.4893, 0.4688, 0.623, 0.8457, 0.5859, 0.8574, 0.4893, 0.4688, 0.6611, 0.8301, 0.623, 0.8457, 0.4893, 0.4688, 0.6943, 0.8115, 0.6611, 0.8301, 0.4893, 0.4688, 0.7266, 0.791, 0.6943, 0.8115, 0.4893, 0.4688, 0.7559, 0.7646, 0.7266, 0.791, 0.4893, 0.4688, 0.7852, 0.7383, 0.7559, 0.7646, 0.4893, 0.4688, 0.8105, 0.7061, 0.7852, 0.7383, 0.4893, 0.4688, 0.832, 0.6748, 0.8105, 0.7061, 0.4893, 0.4688, 0.8496, 0.6396, 0.832, 0.6748, 0.4893, 0.4688, 0.8652, 0.6035, 0.8496, 0.6396, 0.4893, 0.4688, 0.877, 0.5664, 0.8652, 0.6035, 0.4893, 0.4688, 0.8828, 0.5264, 0.877, 0.5664, 0.4893, 0.4688, 0.8877, 0.4883, 0.8828, 0.5264, 0.4893, 0.4688, 0.8877, 0.4502, 0.8877, 0.4883, 0.4893, 0.4688, 0.8828, 0.4111, 0.8877, 0.4502, 0.4893, 0.4688, 0.877, 0.373, 0.8828, 0.4111, 0.4893, 0.4688, 0.8652, 0.335, 0.877, 0.373, 0.4893, 0.4688, 0.8496, 0.2979, 0.8652, 0.335, 0.4893, 0.4688, 0.832, 0.2637, 0.8496, 0.2979])
me_cylinder_001.use_remesh_preserve_volume = False
me_cylinder_001.use_remesh_preserve_attributes = False
me_cylinder_001.use_mirror_x = True
me_cylinder_001.update()

# ---- objects
ob_cylinder = bpy.data.objects.new('Cylinder', me_cylinder_001)

# ---- transforms, parenting, visibility, modifiers, constraints
ob_cylinder.location = (0.0, 0.0, 0.0)
ob_cylinder.lineart.crease_threshold = 0.0
ob_cylinder.use_mesh_mirror_x = True

# ---- collection membership
col_collection_1.objects.link(ob_cylinder)

# ---- scene / render settings (as saved in the file)
scene.frame_start = 1; scene.frame_end = 250; scene.frame_set(1)
scene.render.engine = 'BLENDER_EEVEE_NEXT'
scene.render.image_settings.color_mode = 'RGB'
scene.render.image_settings.compression = 90
scene.render.resolution_percentage = 50
scene.render.dither_intensity = 0.0
scene.render.bake_margin = 6
scene.render.bake_bias = 0.125
scene.cycles.use_denoising = False
scene.cycles.samples = 10
scene.cycles.sampling_pattern = 'TABULATED_SOBOL'
scene.cycles.light_sampling_threshold = 0.0
scene.cycles.use_adaptive_sampling = False
scene.cycles.use_light_tree = False
scene.cycles.blur_glossy = 0.0
scene.cycles.volume_bounces = 1
scene.cycles.pixel_filter_type = 'GAUSSIAN'
scene.cycles.sample_clamp_indirect = 0.0
scene.view_settings.view_transform = 'Standard'
bpy.context.view_layer.update()

# ---- added for rendering (the .blend has no active camera and no usable light): camera, sun
cam_auto = bpy.data.cameras.new('AutoCamera')
cam_auto.lens = 50.0
cam_auto.sensor_width = 36.0
cam_auto.clip_end = 1000.0
ob_auto_camera = bpy.data.objects.new('AutoCamera', cam_auto)
scene.collection.objects.link(ob_auto_camera)
ob_auto_camera.location = (7.85381, -9.42457, 6.28305)
ob_auto_camera.rotation_euler = (1.09748, -7.21219e-08, 0.694738)
scene.camera = ob_auto_camera
light_auto_sun = bpy.data.lights.new('AutoSun', 'SUN')
light_auto_sun.energy = 3.0
light_auto_sun.angle = 0.0523599
ob_auto_sun = bpy.data.objects.new('AutoSun', light_auto_sun)
scene.collection.objects.link(ob_auto_sun)
ob_auto_sun.rotation_euler = (0.872665, 0.174533, 0.523599)
bpy.context.view_layer.update()
